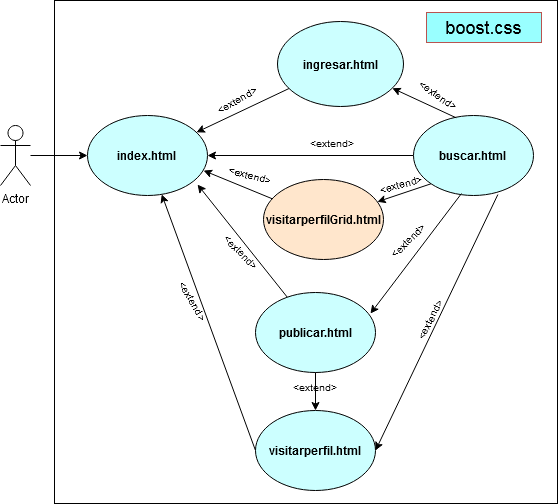

The diagram above was exported from draw.io. Its source (the exported page's mxGraphModel, read from the mxfile embedded in the PNG):
<mxGraphModel dx="607" dy="290" grid="0" gridSize="10" guides="1" tooltips="1" connect="1" arrows="1" fold="1" page="1" pageScale="1" pageWidth="827" pageHeight="1169" math="0" shadow="0">
  <root>
    <mxCell id="0" />
    <mxCell id="1" parent="0" />
    <mxCell id="Evi-ifKsEe2z9oAwsNQp-1" value="" style="whiteSpace=wrap;html=1;aspect=fixed;fillColor=none;" parent="1" vertex="1">
      <mxGeometry x="93" y="54" width="503" height="503" as="geometry" />
    </mxCell>
    <mxCell id="4F0KY098rYMlxYnwtRYj-16" style="edgeStyle=orthogonalEdgeStyle;rounded=0;orthogonalLoop=1;jettySize=auto;html=1;" parent="1" source="4F0KY098rYMlxYnwtRYj-1" target="4F0KY098rYMlxYnwtRYj-6" edge="1">
      <mxGeometry relative="1" as="geometry" />
    </mxCell>
    <mxCell id="4F0KY098rYMlxYnwtRYj-1" value="Actor" style="shape=umlActor;verticalLabelPosition=bottom;verticalAlign=top;html=1;outlineConnect=0;" parent="1" vertex="1">
      <mxGeometry x="39" y="179" width="30" height="60" as="geometry" />
    </mxCell>
    <mxCell id="4F0KY098rYMlxYnwtRYj-6" value="&lt;div&gt;&lt;b&gt;index.html &lt;/b&gt;&lt;br&gt;&lt;/div&gt;" style="ellipse;whiteSpace=wrap;html=1;fillColor=#CCFFFF;" parent="1" vertex="1">
      <mxGeometry x="126" y="169" width="120" height="80" as="geometry" />
    </mxCell>
    <mxCell id="4F0KY098rYMlxYnwtRYj-10" style="rounded=0;orthogonalLoop=1;jettySize=auto;html=1;" parent="1" source="4F0KY098rYMlxYnwtRYj-8" target="4F0KY098rYMlxYnwtRYj-6" edge="1">
      <mxGeometry relative="1" as="geometry" />
    </mxCell>
    <mxCell id="4F0KY098rYMlxYnwtRYj-8" value="&lt;div&gt;&lt;b&gt;buscar.html&lt;/b&gt;&lt;br&gt;&lt;/div&gt;" style="ellipse;whiteSpace=wrap;html=1;fillColor=#CCFFFF;" parent="1" vertex="1">
      <mxGeometry x="452" y="169" width="120" height="80" as="geometry" />
    </mxCell>
    <mxCell id="4F0KY098rYMlxYnwtRYj-12" style="rounded=0;orthogonalLoop=1;jettySize=auto;html=1;" parent="1" source="4F0KY098rYMlxYnwtRYj-11" target="4F0KY098rYMlxYnwtRYj-6" edge="1">
      <mxGeometry relative="1" as="geometry" />
    </mxCell>
    <mxCell id="4F0KY098rYMlxYnwtRYj-11" value="&lt;b&gt;ingresar.html&lt;/b&gt;" style="ellipse;whiteSpace=wrap;html=1;fillColor=#CCFFFF;" parent="1" vertex="1">
      <mxGeometry x="316" y="75" width="126" height="85" as="geometry" />
    </mxCell>
    <mxCell id="4F0KY098rYMlxYnwtRYj-19" style="rounded=0;orthogonalLoop=1;jettySize=auto;html=1;exitX=0;exitY=0.5;exitDx=0;exitDy=0;" parent="1" source="4F0KY098rYMlxYnwtRYj-18" target="4F0KY098rYMlxYnwtRYj-6" edge="1">
      <mxGeometry relative="1" as="geometry" />
    </mxCell>
    <mxCell id="4F0KY098rYMlxYnwtRYj-18" value="&lt;b&gt;visitarperfil.html&lt;/b&gt;" style="ellipse;whiteSpace=wrap;html=1;fillColor=#CCFFFF;" parent="1" vertex="1">
      <mxGeometry x="294" y="464" width="120" height="80" as="geometry" />
    </mxCell>
    <mxCell id="qgbjx2KAe_YN2o2hK3Xy-2" style="rounded=0;orthogonalLoop=1;jettySize=auto;html=1;entryX=0.917;entryY=0.863;entryDx=0;entryDy=0;entryPerimeter=0;" parent="1" source="qgbjx2KAe_YN2o2hK3Xy-1" target="4F0KY098rYMlxYnwtRYj-6" edge="1">
      <mxGeometry relative="1" as="geometry" />
    </mxCell>
    <mxCell id="qgbjx2KAe_YN2o2hK3Xy-1" value="&lt;b&gt;publicar.html&lt;/b&gt;" style="ellipse;whiteSpace=wrap;html=1;fillColor=#CCFFFF;" parent="1" vertex="1">
      <mxGeometry x="294" y="346" width="120" height="80" as="geometry" />
    </mxCell>
    <mxCell id="qgbjx2KAe_YN2o2hK3Xy-4" value="&amp;lt;extend&amp;gt;" style="text;html=1;strokeColor=none;fillColor=none;align=center;verticalAlign=middle;whiteSpace=wrap;rounded=0;rotation=-30;fontSize=10;" parent="1" vertex="1">
      <mxGeometry x="246" y="139" width="60" height="30" as="geometry" />
    </mxCell>
    <mxCell id="qgbjx2KAe_YN2o2hK3Xy-6" value="&amp;lt;extend&amp;gt;" style="text;html=1;strokeColor=none;fillColor=none;align=center;verticalAlign=middle;whiteSpace=wrap;rounded=0;rotation=15;fontSize=10;" parent="1" vertex="1">
      <mxGeometry x="259" y="214" width="60" height="30" as="geometry" />
    </mxCell>
    <mxCell id="qgbjx2KAe_YN2o2hK3Xy-7" value="&amp;lt;extend&amp;gt;" style="text;html=1;strokeColor=none;fillColor=none;align=center;verticalAlign=middle;whiteSpace=wrap;rounded=0;rotation=45;fontSize=10;" parent="1" vertex="1">
      <mxGeometry x="250" y="291" width="60" height="30" as="geometry" />
    </mxCell>
    <mxCell id="qgbjx2KAe_YN2o2hK3Xy-13" value="&amp;lt;extend&amp;gt;" style="text;html=1;strokeColor=none;fillColor=none;align=center;verticalAlign=middle;whiteSpace=wrap;rounded=0;rotation=60;fontSize=10;" parent="1" vertex="1">
      <mxGeometry x="202" y="340" width="60" height="29" as="geometry" />
    </mxCell>
    <mxCell id="tRsizfBGE6OsNm9WX0_u-10" style="rounded=0;orthogonalLoop=1;jettySize=auto;html=1;exitX=0.5;exitY=1;exitDx=0;exitDy=0;entryX=0.5;entryY=0;entryDx=0;entryDy=0;" parent="1" source="qgbjx2KAe_YN2o2hK3Xy-1" target="4F0KY098rYMlxYnwtRYj-18" edge="1">
      <mxGeometry relative="1" as="geometry">
        <mxPoint x="326" y="240" as="sourcePoint" />
        <mxPoint x="410" y="430" as="targetPoint" />
      </mxGeometry>
    </mxCell>
    <mxCell id="tRsizfBGE6OsNm9WX0_u-11" value="&amp;lt;extend&amp;gt;" style="text;html=1;strokeColor=none;fillColor=none;align=center;verticalAlign=middle;whiteSpace=wrap;rounded=0;rotation=0;fontSize=10;" parent="1" vertex="1">
      <mxGeometry x="324" y="426" width="60" height="30" as="geometry" />
    </mxCell>
    <mxCell id="Evi-ifKsEe2z9oAwsNQp-3" value="boost.css" style="text;html=1;strokeColor=#b85450;fillColor=#99FFFF;align=center;verticalAlign=middle;whiteSpace=wrap;rounded=0;rotation=0;fontSize=18;" parent="1" vertex="1">
      <mxGeometry x="465" y="66" width="115" height="30" as="geometry" />
    </mxCell>
    <mxCell id="efHUJRBA_3GidQgC_uW3-1" style="rounded=0;orthogonalLoop=1;jettySize=auto;html=1;exitX=0.356;exitY=0.029;exitDx=0;exitDy=0;exitPerimeter=0;" parent="1" source="4F0KY098rYMlxYnwtRYj-8" target="4F0KY098rYMlxYnwtRYj-11" edge="1">
      <mxGeometry relative="1" as="geometry">
        <mxPoint x="341" y="155" as="sourcePoint" />
        <mxPoint x="241" y="214" as="targetPoint" />
      </mxGeometry>
    </mxCell>
    <mxCell id="efHUJRBA_3GidQgC_uW3-2" value="&amp;lt;extend&amp;gt;" style="text;html=1;strokeColor=none;fillColor=none;align=center;verticalAlign=middle;whiteSpace=wrap;rounded=0;rotation=35;fontSize=10;" parent="1" vertex="1">
      <mxGeometry x="447" y="134" width="60" height="30" as="geometry" />
    </mxCell>
    <mxCell id="efHUJRBA_3GidQgC_uW3-3" style="rounded=0;orthogonalLoop=1;jettySize=auto;html=1;entryX=1;entryY=0.5;entryDx=0;entryDy=0;exitX=0.703;exitY=0.988;exitDx=0;exitDy=0;exitPerimeter=0;" parent="1" source="4F0KY098rYMlxYnwtRYj-8" target="4F0KY098rYMlxYnwtRYj-18" edge="1">
      <mxGeometry relative="1" as="geometry">
        <mxPoint x="521" y="275" as="sourcePoint" />
        <mxPoint x="435" y="353" as="targetPoint" />
      </mxGeometry>
    </mxCell>
    <mxCell id="efHUJRBA_3GidQgC_uW3-4" value="&amp;lt;extend&amp;gt;" style="text;html=1;strokeColor=none;fillColor=none;align=center;verticalAlign=middle;whiteSpace=wrap;rounded=0;rotation=-63;fontSize=10;" parent="1" vertex="1">
      <mxGeometry x="439" y="357" width="60" height="32" as="geometry" />
    </mxCell>
    <mxCell id="uQv6xai9jqcn5COPc8jI-1" value="&lt;b&gt;visitarperfilGrid.html&lt;/b&gt;" style="ellipse;whiteSpace=wrap;html=1;fillColor=#FFE6CC;" vertex="1" parent="1">
      <mxGeometry x="302" y="233" width="120" height="80" as="geometry" />
    </mxCell>
    <mxCell id="uQv6xai9jqcn5COPc8jI-4" style="rounded=0;orthogonalLoop=1;jettySize=auto;html=1;entryX=0.967;entryY=0.688;entryDx=0;entryDy=0;entryPerimeter=0;" edge="1" parent="1" source="uQv6xai9jqcn5COPc8jI-1" target="4F0KY098rYMlxYnwtRYj-6">
      <mxGeometry relative="1" as="geometry">
        <mxPoint x="355" y="354" as="sourcePoint" />
        <mxPoint x="246" y="248" as="targetPoint" />
      </mxGeometry>
    </mxCell>
    <mxCell id="uQv6xai9jqcn5COPc8jI-5" value="" style="rounded=0;orthogonalLoop=1;jettySize=auto;html=1;exitX=0;exitY=1;exitDx=0;exitDy=0;" edge="1" parent="1" source="4F0KY098rYMlxYnwtRYj-8" target="uQv6xai9jqcn5COPc8jI-1">
      <mxGeometry relative="1" as="geometry">
        <mxPoint x="488" y="246" as="sourcePoint" />
        <mxPoint x="429" y="355" as="targetPoint" />
      </mxGeometry>
    </mxCell>
    <mxCell id="uQv6xai9jqcn5COPc8jI-6" value="" style="rounded=0;orthogonalLoop=1;jettySize=auto;html=1;exitX=0.4;exitY=0.975;exitDx=0;exitDy=0;entryX=0.958;entryY=0.263;entryDx=0;entryDy=0;entryPerimeter=0;exitPerimeter=0;" edge="1" parent="1" source="4F0KY098rYMlxYnwtRYj-8" target="qgbjx2KAe_YN2o2hK3Xy-1">
      <mxGeometry relative="1" as="geometry">
        <mxPoint x="480" y="247" as="sourcePoint" />
        <mxPoint x="437" y="262" as="targetPoint" />
      </mxGeometry>
    </mxCell>
    <mxCell id="uQv6xai9jqcn5COPc8jI-9" value="&amp;lt;extend&amp;gt;" style="text;html=1;strokeColor=none;fillColor=none;align=center;verticalAlign=middle;whiteSpace=wrap;rounded=0;fontSize=10;" vertex="1" parent="1">
      <mxGeometry x="341" y="182" width="60" height="30" as="geometry" />
    </mxCell>
    <mxCell id="uQv6xai9jqcn5COPc8jI-10" value="&amp;lt;extend&amp;gt;" style="text;html=1;strokeColor=none;fillColor=none;align=center;verticalAlign=middle;whiteSpace=wrap;rounded=0;rotation=-45;fontSize=10;" vertex="1" parent="1">
      <mxGeometry x="422" y="283" width="50" height="22" as="geometry" />
    </mxCell>
    <mxCell id="uQv6xai9jqcn5COPc8jI-12" value="&amp;lt;extend&amp;gt;" style="text;html=1;strokeColor=none;fillColor=none;align=center;verticalAlign=middle;whiteSpace=wrap;rounded=0;rotation=-15;fontSize=10;" vertex="1" parent="1">
      <mxGeometry x="415" y="227" width="50" height="22" as="geometry" />
    </mxCell>
  </root>
</mxGraphModel>